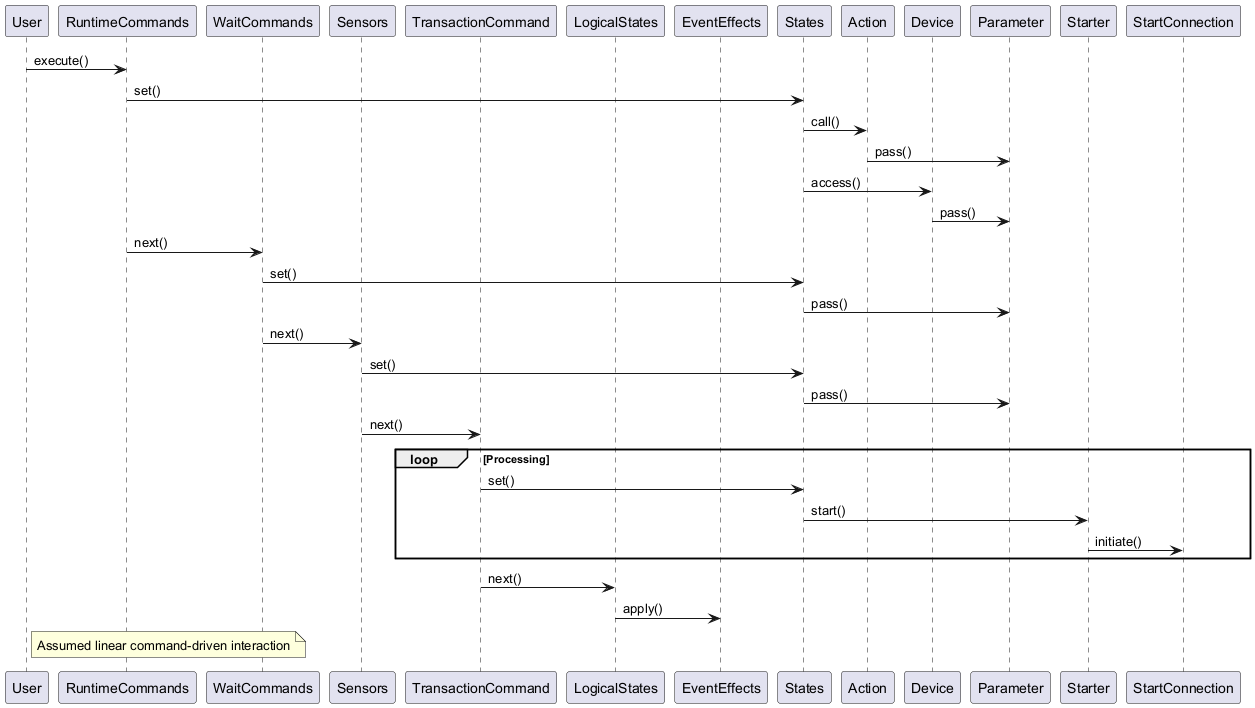

The diagram above was rendered by PlantUML. Its source (embedded in the PNG):
@startuml
participant User
participant RuntimeCommands
participant WaitCommands
participant Sensors
participant TransactionCommand
participant LogicalStates
participant EventEffects
participant States
participant Action
participant Device
participant Parameter
participant Starter
participant StartConnection

User -> RuntimeCommands: execute()
RuntimeCommands -> States: set()
States -> Action: call()
Action -> Parameter: pass()
States -> Device: access()
Device -> Parameter: pass()
RuntimeCommands -> WaitCommands: next()
WaitCommands -> States: set()
States -> Parameter: pass()
WaitCommands -> Sensors: next()
Sensors -> States: set()
States -> Parameter: pass()
Sensors -> TransactionCommand: next()
loop Processing
TransactionCommand -> States: set()
States -> Starter: start()
Starter -> StartConnection: initiate()
end
TransactionCommand -> LogicalStates: next()
LogicalStates -> EventEffects: apply()

note right of User : Assumed linear command-driven interaction
@enduml